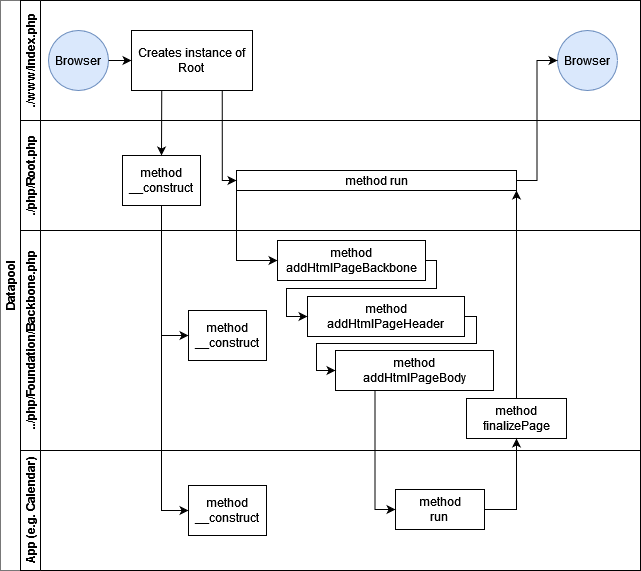

The diagram above was exported from draw.io. Its source (the exported page's mxGraphModel, read from the mxfile embedded in the PNG):
<mxGraphModel dx="1434" dy="746" grid="1" gridSize="10" guides="1" tooltips="1" connect="1" arrows="1" fold="1" page="1" pageScale="1" pageWidth="827" pageHeight="1169" math="0" shadow="0">
  <root>
    <mxCell id="0" />
    <mxCell id="1" parent="0" />
    <mxCell id="dNxyNK7c78bLwvsdeMH5-19" value="Datapool" style="swimlane;html=1;childLayout=stackLayout;resizeParent=1;resizeParentMax=0;horizontal=0;startSize=20;horizontalStack=0;strokeColor=#787878;" parent="1" vertex="1">
      <mxGeometry x="40" y="120" width="640" height="570" as="geometry" />
    </mxCell>
    <mxCell id="dNxyNK7c78bLwvsdeMH5-20" value="./www/index.php" style="swimlane;html=1;startSize=20;horizontal=0;" parent="dNxyNK7c78bLwvsdeMH5-19" vertex="1">
      <mxGeometry x="20" width="620" height="120" as="geometry" />
    </mxCell>
    <mxCell id="dNxyNK7c78bLwvsdeMH5-23" value="Browser" style="ellipse;whiteSpace=wrap;html=1;fillColor=#dae8fc;strokeColor=#6c8ebf;" parent="dNxyNK7c78bLwvsdeMH5-20" vertex="1">
      <mxGeometry x="28" y="30" width="60" height="60" as="geometry" />
    </mxCell>
    <mxCell id="dNxyNK7c78bLwvsdeMH5-24" value="Creates instance of&lt;br&gt;Root" style="rounded=0;whiteSpace=wrap;html=1;fontFamily=Helvetica;fontSize=12;fontColor=#000000;align=center;" parent="dNxyNK7c78bLwvsdeMH5-20" vertex="1">
      <mxGeometry x="111" y="30" width="121" height="60" as="geometry" />
    </mxCell>
    <mxCell id="dNxyNK7c78bLwvsdeMH5-32" value="Browser" style="ellipse;whiteSpace=wrap;html=1;fillColor=#dae8fc;strokeColor=#6c8ebf;" parent="dNxyNK7c78bLwvsdeMH5-20" vertex="1">
      <mxGeometry x="537" y="30" width="60" height="60" as="geometry" />
    </mxCell>
    <mxCell id="dNxyNK7c78bLwvsdeMH5-25" value="" style="edgeStyle=orthogonalEdgeStyle;rounded=0;orthogonalLoop=1;jettySize=auto;html=1;entryX=0;entryY=0.5;entryDx=0;entryDy=0;" parent="dNxyNK7c78bLwvsdeMH5-20" source="dNxyNK7c78bLwvsdeMH5-23" target="dNxyNK7c78bLwvsdeMH5-24" edge="1">
      <mxGeometry relative="1" as="geometry" />
    </mxCell>
    <mxCell id="hF1_7_iLyHvrhmtnyJ__-1" value="&lt;div&gt;./php/Root.php&lt;/div&gt;" style="swimlane;html=1;startSize=20;horizontal=0;" vertex="1" parent="dNxyNK7c78bLwvsdeMH5-19">
      <mxGeometry x="20" y="120" width="620" height="110" as="geometry" />
    </mxCell>
    <mxCell id="hF1_7_iLyHvrhmtnyJ__-3" value="method run" style="rounded=0;whiteSpace=wrap;html=1;fontFamily=Helvetica;fontSize=12;fontColor=#000000;align=center;" vertex="1" parent="hF1_7_iLyHvrhmtnyJ__-1">
      <mxGeometry x="216" y="50" width="280" height="20" as="geometry" />
    </mxCell>
    <mxCell id="hF1_7_iLyHvrhmtnyJ__-17" value="&lt;div&gt;method&lt;/div&gt;&lt;div&gt;__construct&lt;/div&gt;" style="rounded=0;whiteSpace=wrap;html=1;fontFamily=Helvetica;fontSize=12;fontColor=#000000;align=center;" vertex="1" parent="hF1_7_iLyHvrhmtnyJ__-1">
      <mxGeometry x="102" y="35" width="78" height="50" as="geometry" />
    </mxCell>
    <mxCell id="dNxyNK7c78bLwvsdeMH5-21" value="../php/Foundation/Backbone.php" style="swimlane;html=1;startSize=20;horizontal=0;" parent="dNxyNK7c78bLwvsdeMH5-19" vertex="1">
      <mxGeometry x="20" y="230" width="620" height="220" as="geometry" />
    </mxCell>
    <mxCell id="dNxyNK7c78bLwvsdeMH5-26" value="method addHtmlPageBackbone" style="rounded=0;whiteSpace=wrap;html=1;fontFamily=Helvetica;fontSize=12;fontColor=#000000;align=center;" parent="dNxyNK7c78bLwvsdeMH5-21" vertex="1">
      <mxGeometry x="257" y="10" width="148" height="40" as="geometry" />
    </mxCell>
    <mxCell id="hF1_7_iLyHvrhmtnyJ__-7" value="method addHtmlPageHeader" style="rounded=0;whiteSpace=wrap;html=1;fontFamily=Helvetica;fontSize=12;fontColor=#000000;align=center;" vertex="1" parent="dNxyNK7c78bLwvsdeMH5-21">
      <mxGeometry x="287" y="66" width="157" height="40" as="geometry" />
    </mxCell>
    <mxCell id="hF1_7_iLyHvrhmtnyJ__-9" value="&lt;div&gt;method&lt;/div&gt;&lt;div&gt;finalizePage&lt;/div&gt;" style="rounded=0;whiteSpace=wrap;html=1;fontFamily=Helvetica;fontSize=12;fontColor=#000000;align=center;" vertex="1" parent="dNxyNK7c78bLwvsdeMH5-21">
      <mxGeometry x="446" y="168" width="100" height="40" as="geometry" />
    </mxCell>
    <mxCell id="hF1_7_iLyHvrhmtnyJ__-8" value="&lt;div&gt;method&lt;/div&gt;&lt;div&gt;addHtmlPageBody&lt;/div&gt;" style="rounded=0;whiteSpace=wrap;html=1;fontFamily=Helvetica;fontSize=12;fontColor=#000000;align=center;" vertex="1" parent="dNxyNK7c78bLwvsdeMH5-21">
      <mxGeometry x="315" y="120" width="158" height="40" as="geometry" />
    </mxCell>
    <mxCell id="hF1_7_iLyHvrhmtnyJ__-14" value="" style="edgeStyle=orthogonalEdgeStyle;rounded=0;orthogonalLoop=1;jettySize=auto;html=1;endArrow=classic;endFill=1;entryX=0;entryY=0.5;entryDx=0;entryDy=0;exitX=1;exitY=0.5;exitDx=0;exitDy=0;" edge="1" parent="dNxyNK7c78bLwvsdeMH5-21" source="hF1_7_iLyHvrhmtnyJ__-7" target="hF1_7_iLyHvrhmtnyJ__-8">
      <mxGeometry relative="1" as="geometry">
        <mxPoint x="437" y="83" as="sourcePoint" />
        <mxPoint x="300" y="141" as="targetPoint" />
        <Array as="points">
          <mxPoint x="456" y="86" />
          <mxPoint x="456" y="113" />
          <mxPoint x="296" y="113" />
          <mxPoint x="296" y="140" />
        </Array>
      </mxGeometry>
    </mxCell>
    <mxCell id="hF1_7_iLyHvrhmtnyJ__-16" value="" style="edgeStyle=orthogonalEdgeStyle;rounded=0;orthogonalLoop=1;jettySize=auto;html=1;endArrow=classic;endFill=1;entryX=0;entryY=0.5;entryDx=0;entryDy=0;exitX=1;exitY=0.5;exitDx=0;exitDy=0;" edge="1" parent="dNxyNK7c78bLwvsdeMH5-21" source="dNxyNK7c78bLwvsdeMH5-26" target="hF1_7_iLyHvrhmtnyJ__-7">
      <mxGeometry relative="1" as="geometry">
        <mxPoint x="437" y="31" as="sourcePoint" />
        <mxPoint x="289" y="85" as="targetPoint" />
        <Array as="points">
          <mxPoint x="416" y="30" />
          <mxPoint x="416" y="58" />
          <mxPoint x="266" y="58" />
          <mxPoint x="266" y="86" />
        </Array>
      </mxGeometry>
    </mxCell>
    <mxCell id="hF1_7_iLyHvrhmtnyJ__-22" value="&lt;div&gt;method&lt;/div&gt;&lt;div&gt;__construct&lt;/div&gt;" style="rounded=0;whiteSpace=wrap;html=1;fontFamily=Helvetica;fontSize=12;fontColor=#000000;align=center;" vertex="1" parent="dNxyNK7c78bLwvsdeMH5-21">
      <mxGeometry x="168" y="80" width="78" height="50" as="geometry" />
    </mxCell>
    <mxCell id="dNxyNK7c78bLwvsdeMH5-22" value="App (e.g. Calendar)" style="swimlane;html=1;startSize=20;horizontal=0;" parent="dNxyNK7c78bLwvsdeMH5-19" vertex="1">
      <mxGeometry x="20" y="450" width="620" height="120" as="geometry" />
    </mxCell>
    <mxCell id="dNxyNK7c78bLwvsdeMH5-34" value="&lt;div&gt;method&lt;/div&gt;&lt;div&gt;run&lt;br&gt;&lt;/div&gt;" style="rounded=0;whiteSpace=wrap;html=1;fontFamily=Helvetica;fontSize=12;fontColor=#000000;align=center;" parent="dNxyNK7c78bLwvsdeMH5-22" vertex="1">
      <mxGeometry x="375" y="39" width="89" height="40" as="geometry" />
    </mxCell>
    <mxCell id="hF1_7_iLyHvrhmtnyJ__-23" value="&lt;div&gt;method&lt;/div&gt;&lt;div&gt;__construct&lt;/div&gt;" style="rounded=0;whiteSpace=wrap;html=1;fontFamily=Helvetica;fontSize=12;fontColor=#000000;align=center;" vertex="1" parent="dNxyNK7c78bLwvsdeMH5-22">
      <mxGeometry x="168" y="35" width="78" height="50" as="geometry" />
    </mxCell>
    <mxCell id="hF1_7_iLyHvrhmtnyJ__-2" value="" style="edgeStyle=orthogonalEdgeStyle;rounded=0;orthogonalLoop=1;jettySize=auto;html=1;endArrow=classic;endFill=1;entryX=0;entryY=0.5;entryDx=0;entryDy=0;" edge="1" parent="dNxyNK7c78bLwvsdeMH5-19" source="hF1_7_iLyHvrhmtnyJ__-3" target="dNxyNK7c78bLwvsdeMH5-32">
      <mxGeometry relative="1" as="geometry" />
    </mxCell>
    <mxCell id="dNxyNK7c78bLwvsdeMH5-37" value="" style="edgeStyle=orthogonalEdgeStyle;rounded=0;orthogonalLoop=1;jettySize=auto;html=1;endArrow=classic;endFill=1;entryX=0.5;entryY=1;entryDx=0;entryDy=0;exitX=1;exitY=0.5;exitDx=0;exitDy=0;" parent="dNxyNK7c78bLwvsdeMH5-19" source="dNxyNK7c78bLwvsdeMH5-34" target="hF1_7_iLyHvrhmtnyJ__-9" edge="1">
      <mxGeometry relative="1" as="geometry">
        <mxPoint x="447" y="510" as="targetPoint" />
      </mxGeometry>
    </mxCell>
    <mxCell id="hF1_7_iLyHvrhmtnyJ__-10" value="" style="edgeStyle=orthogonalEdgeStyle;rounded=0;orthogonalLoop=1;jettySize=auto;html=1;endArrow=classic;endFill=1;entryX=0;entryY=0.5;entryDx=0;entryDy=0;exitX=0.25;exitY=1;exitDx=0;exitDy=0;" edge="1" parent="dNxyNK7c78bLwvsdeMH5-19" source="hF1_7_iLyHvrhmtnyJ__-8" target="dNxyNK7c78bLwvsdeMH5-34">
      <mxGeometry relative="1" as="geometry">
        <mxPoint x="417" y="520" as="sourcePoint" />
        <mxPoint x="443" y="450" as="targetPoint" />
      </mxGeometry>
    </mxCell>
    <mxCell id="hF1_7_iLyHvrhmtnyJ__-11" value="" style="edgeStyle=orthogonalEdgeStyle;rounded=0;orthogonalLoop=1;jettySize=auto;html=1;endArrow=classic;endFill=1;entryX=1;entryY=1;entryDx=0;entryDy=0;exitX=0.5;exitY=0;exitDx=0;exitDy=0;" edge="1" parent="dNxyNK7c78bLwvsdeMH5-19" source="hF1_7_iLyHvrhmtnyJ__-9" target="hF1_7_iLyHvrhmtnyJ__-3">
      <mxGeometry relative="1" as="geometry">
        <mxPoint x="457" y="520" as="sourcePoint" />
        <mxPoint x="478" y="451" as="targetPoint" />
      </mxGeometry>
    </mxCell>
    <mxCell id="hF1_7_iLyHvrhmtnyJ__-20" value="" style="endArrow=classic;html=1;rounded=0;entryX=0.5;entryY=0;entryDx=0;entryDy=0;exitX=0.25;exitY=1;exitDx=0;exitDy=0;" edge="1" parent="dNxyNK7c78bLwvsdeMH5-19" source="dNxyNK7c78bLwvsdeMH5-24" target="hF1_7_iLyHvrhmtnyJ__-17">
      <mxGeometry width="50" height="50" relative="1" as="geometry">
        <mxPoint x="136" y="290" as="sourcePoint" />
        <mxPoint x="186" y="240" as="targetPoint" />
      </mxGeometry>
    </mxCell>
    <mxCell id="hF1_7_iLyHvrhmtnyJ__-25" value="" style="endArrow=classic;html=1;rounded=0;entryX=0;entryY=0.5;entryDx=0;entryDy=0;exitX=0.5;exitY=1;exitDx=0;exitDy=0;edgeStyle=orthogonalEdgeStyle;" edge="1" parent="dNxyNK7c78bLwvsdeMH5-19" source="hF1_7_iLyHvrhmtnyJ__-17" target="hF1_7_iLyHvrhmtnyJ__-22">
      <mxGeometry width="50" height="50" relative="1" as="geometry">
        <mxPoint x="136" y="290" as="sourcePoint" />
        <mxPoint x="186" y="240" as="targetPoint" />
      </mxGeometry>
    </mxCell>
    <mxCell id="hF1_7_iLyHvrhmtnyJ__-27" value="" style="edgeStyle=orthogonalEdgeStyle;rounded=0;orthogonalLoop=1;jettySize=auto;html=1;entryX=0;entryY=0.5;entryDx=0;entryDy=0;exitX=0.5;exitY=1;exitDx=0;exitDy=0;" edge="1" parent="dNxyNK7c78bLwvsdeMH5-19" source="hF1_7_iLyHvrhmtnyJ__-17" target="hF1_7_iLyHvrhmtnyJ__-23">
      <mxGeometry relative="1" as="geometry" />
    </mxCell>
    <mxCell id="hF1_7_iLyHvrhmtnyJ__-28" value="" style="endArrow=classic;html=1;rounded=0;entryX=0;entryY=0.5;entryDx=0;entryDy=0;exitX=0.75;exitY=1;exitDx=0;exitDy=0;edgeStyle=orthogonalEdgeStyle;" edge="1" parent="dNxyNK7c78bLwvsdeMH5-19" source="dNxyNK7c78bLwvsdeMH5-24" target="hF1_7_iLyHvrhmtnyJ__-3">
      <mxGeometry width="50" height="50" relative="1" as="geometry">
        <mxPoint x="136" y="290" as="sourcePoint" />
        <mxPoint x="186" y="240" as="targetPoint" />
      </mxGeometry>
    </mxCell>
    <mxCell id="hF1_7_iLyHvrhmtnyJ__-30" value="" style="endArrow=classic;html=1;rounded=0;entryX=0;entryY=0.5;entryDx=0;entryDy=0;exitX=0;exitY=1;exitDx=0;exitDy=0;edgeStyle=orthogonalEdgeStyle;" edge="1" parent="dNxyNK7c78bLwvsdeMH5-19" source="hF1_7_iLyHvrhmtnyJ__-3" target="dNxyNK7c78bLwvsdeMH5-26">
      <mxGeometry width="50" height="50" relative="1" as="geometry">
        <mxPoint x="136" y="290" as="sourcePoint" />
        <mxPoint x="186" y="240" as="targetPoint" />
        <Array as="points">
          <mxPoint x="236" y="260" />
        </Array>
      </mxGeometry>
    </mxCell>
  </root>
</mxGraphModel>